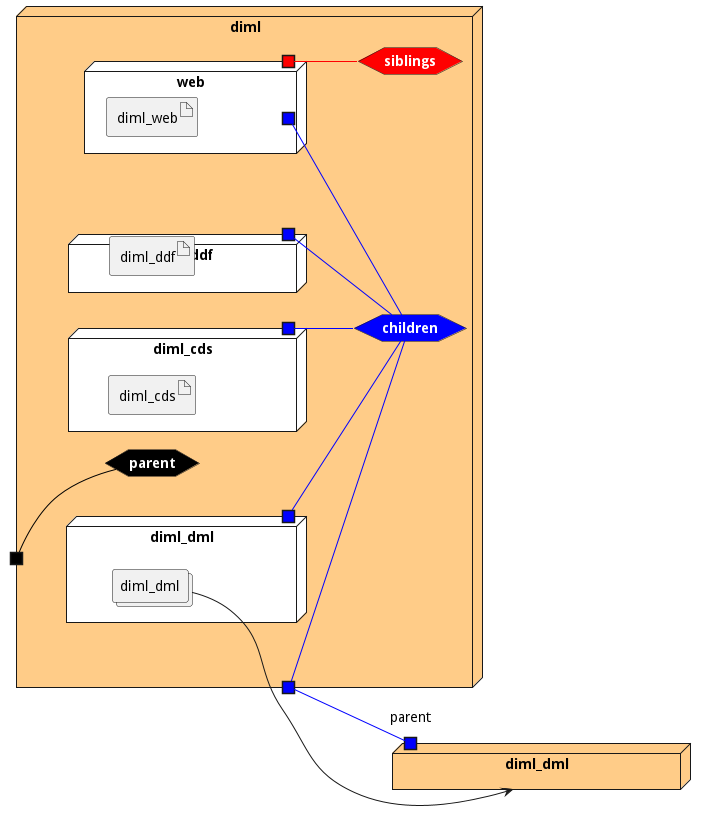

The diagram above was rendered by PlantUML. Its source (embedded in the PNG):
@startuml

left to right direction




node "diml_dml" as diml_dmlStack #ffcc88 {
    portin "parent" as diml_dmlStackPortIn #blue
}



node "diml" #ffcc88 {


    hexagon parentnet #black [
            <b><color:white>parent</color></b>
    ]
    
    portin " " as parentnetPortIn #black
    parentnetPortIn -[#black]- parentnet
    
    hexagon childrennet #blue [
            <b><color:white>children</color></b>
    ]
    
    portout " " as childrennetPortOut #blue
    childrennet -[#blue]- childrennetPortOut
    
    hexagon siblingsnet #red [
            <b><color:white>siblings</color></b>
    ]
    

node "web" as webService #white {
    portOut " " as webServicechildrennet #blue
   webServicechildrennet -[#blue]- childrennet
       portOut " " as webServicesiblingsnet #red
   webServicesiblingsnet -[#red]- siblingsnet
   

    artifact "diml_web" as diml_webimage
    
}
node "diml_cds" as diml_cdsService #white {
    portOut " " as diml_cdsServicechildrennet #blue
   diml_cdsServicechildrennet -[#blue]- childrennet
   

    artifact "diml_cds" as diml_cdsimage
    
}
node "diml_ddf" as diml_ddfService #white {
    portOut " " as diml_ddfServicechildrennet #blue
   diml_ddfServicechildrennet -[#blue]- childrennet
   

    artifact "diml_ddf" as diml_ddfimage
    
}
node "diml_dml" as diml_dmlService #white {
    portOut " " as diml_dmlServicechildrennet #blue
   diml_dmlServicechildrennet -[#blue]- childrennet
   
    collections "diml_dml" as diml_dmlimage
    
}

}

diml_dmlimage --> diml_dmlStack
    
    childrennetPortOut -[#blue]- diml_dmlStackPortIn
    

@enduml